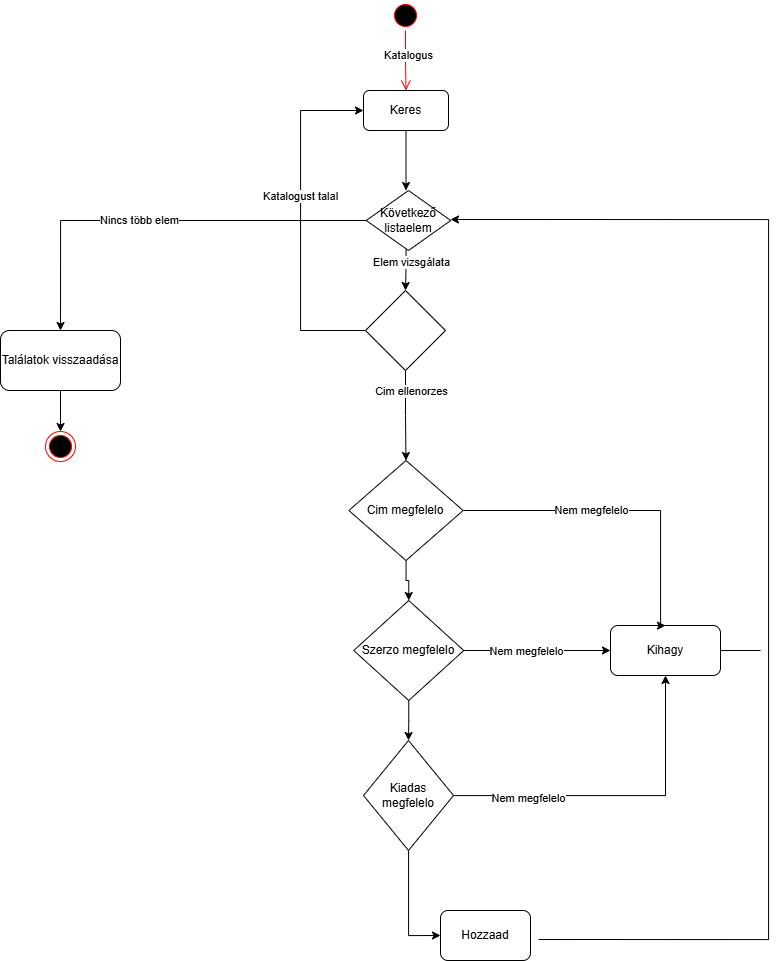

The diagram above was exported from draw.io. Its source (the exported page's mxGraphModel, read from the mxfile embedded in the PNG):
<mxGraphModel dx="1895" dy="958" grid="1" gridSize="10" guides="1" tooltips="1" connect="1" arrows="1" fold="1" page="1" pageScale="1" pageWidth="850" pageHeight="1100" math="0" shadow="0">
  <root>
    <mxCell id="0" />
    <mxCell id="1" parent="0" />
    <mxCell id="tVQL2CQXD-2Dg5npjaix-11" edge="1" parent="1" source="tVQL2CQXD-2Dg5npjaix-1" style="edgeStyle=orthogonalEdgeStyle;rounded=0;orthogonalLoop=1;jettySize=auto;html=1;entryX=0.5;entryY=0;entryDx=0;entryDy=0;">
      <mxGeometry relative="1" as="geometry">
        <mxPoint x="425.5" y="190" as="targetPoint" />
      </mxGeometry>
    </mxCell>
    <mxCell id="tVQL2CQXD-2Dg5npjaix-1" parent="1" style="rounded=1;whiteSpace=wrap;html=1;" value="Keres" vertex="1">
      <mxGeometry height="40" width="85" x="383" y="90" as="geometry" />
    </mxCell>
    <mxCell id="tVQL2CQXD-2Dg5npjaix-2" parent="1" style="ellipse;html=1;shape=startState;fillColor=#000000;strokeColor=#ff0000;" value="" vertex="1">
      <mxGeometry height="30" width="30" x="410" as="geometry" />
    </mxCell>
    <mxCell id="tVQL2CQXD-2Dg5npjaix-3" edge="1" parent="1" source="tVQL2CQXD-2Dg5npjaix-2" style="edgeStyle=orthogonalEdgeStyle;html=1;verticalAlign=bottom;endArrow=open;endSize=8;strokeColor=#ff0000;rounded=0;entryX=0.5;entryY=0;entryDx=0;entryDy=0;" target="tVQL2CQXD-2Dg5npjaix-1" value="">
      <mxGeometry relative="1" as="geometry">
        <mxPoint x="425" y="470" as="targetPoint" />
      </mxGeometry>
    </mxCell>
    <mxCell id="tVQL2CQXD-2Dg5npjaix-8" connectable="0" parent="tVQL2CQXD-2Dg5npjaix-3" style="edgeLabel;html=1;align=center;verticalAlign=middle;resizable=0;points=[];" value="Katalogus" vertex="1">
      <mxGeometry relative="1" x="-0.2066" y="2" as="geometry">
        <mxPoint as="offset" />
      </mxGeometry>
    </mxCell>
    <mxCell id="tVQL2CQXD-2Dg5npjaix-43" edge="1" parent="1" style="edgeStyle=orthogonalEdgeStyle;rounded=0;orthogonalLoop=1;jettySize=auto;html=1;entryX=0.5;entryY=0;entryDx=0;entryDy=0;" target="tVQL2CQXD-2Dg5npjaix-42">
      <mxGeometry relative="1" as="geometry">
        <mxPoint x="425.52631578947376" y="240" as="sourcePoint" />
      </mxGeometry>
    </mxCell>
    <mxCell id="VSOAZQ5ktBCUVxbIPIq--6" connectable="0" parent="tVQL2CQXD-2Dg5npjaix-43" style="edgeLabel;html=1;align=center;verticalAlign=middle;resizable=0;points=[];" value="Elem vizsgálata" vertex="1">
      <mxGeometry relative="1" x="-0.0188" y="3" as="geometry">
        <mxPoint x="2" y="-4" as="offset" />
      </mxGeometry>
    </mxCell>
    <mxCell id="tVQL2CQXD-2Dg5npjaix-44" edge="1" parent="1" source="tVQL2CQXD-2Dg5npjaix-42" style="edgeStyle=orthogonalEdgeStyle;rounded=0;orthogonalLoop=1;jettySize=auto;html=1;entryX=0;entryY=0.5;entryDx=0;entryDy=0;" target="tVQL2CQXD-2Dg5npjaix-1">
      <mxGeometry relative="1" as="geometry">
        <Array as="points">
          <mxPoint x="320" y="330" />
          <mxPoint x="320" y="110" />
        </Array>
      </mxGeometry>
    </mxCell>
    <mxCell id="tVQL2CQXD-2Dg5npjaix-45" connectable="0" parent="tVQL2CQXD-2Dg5npjaix-44" style="edgeLabel;html=1;align=center;verticalAlign=middle;resizable=0;points=[];" value="Katalogust talal" vertex="1">
      <mxGeometry relative="1" x="0.1457" y="1" as="geometry">
        <mxPoint as="offset" />
      </mxGeometry>
    </mxCell>
    <mxCell id="tVQL2CQXD-2Dg5npjaix-54" edge="1" parent="1" source="tVQL2CQXD-2Dg5npjaix-42" style="edgeStyle=orthogonalEdgeStyle;rounded=0;orthogonalLoop=1;jettySize=auto;html=1;entryX=0.5;entryY=0;entryDx=0;entryDy=0;" target="tVQL2CQXD-2Dg5npjaix-50">
      <mxGeometry relative="1" as="geometry" />
    </mxCell>
    <mxCell id="tVQL2CQXD-2Dg5npjaix-55" connectable="0" parent="tVQL2CQXD-2Dg5npjaix-54" style="edgeLabel;html=1;align=center;verticalAlign=middle;resizable=0;points=[];" value="Cim ellenorzes" vertex="1">
      <mxGeometry relative="1" x="-0.5544" y="5" as="geometry">
        <mxPoint as="offset" />
      </mxGeometry>
    </mxCell>
    <mxCell id="tVQL2CQXD-2Dg5npjaix-42" parent="1" style="rhombus;whiteSpace=wrap;html=1;" value="" vertex="1">
      <mxGeometry height="80" width="80" x="385" y="290" as="geometry" />
    </mxCell>
    <mxCell id="tVQL2CQXD-2Dg5npjaix-75" edge="1" parent="1" style="edgeStyle=orthogonalEdgeStyle;rounded=0;orthogonalLoop=1;jettySize=auto;html=1;entryX=0.997;entryY=0.483;entryDx=0;entryDy=0;entryPerimeter=0;" target="VSOAZQ5ktBCUVxbIPIq--2">
      <mxGeometry relative="1" as="geometry">
        <Array as="points">
          <mxPoint x="788" y="939" />
          <mxPoint x="788" y="219" />
        </Array>
        <mxPoint x="558" y="939" as="sourcePoint" />
        <mxPoint x="478.2500000000002" y="224" as="targetPoint" />
      </mxGeometry>
    </mxCell>
    <mxCell id="tVQL2CQXD-2Dg5npjaix-47" parent="1" style="rounded=1;whiteSpace=wrap;html=1;" value="Hozzaad" vertex="1">
      <mxGeometry height="50" width="90" x="460" y="910" as="geometry" />
    </mxCell>
    <mxCell id="tVQL2CQXD-2Dg5npjaix-76" edge="1" parent="1" source="tVQL2CQXD-2Dg5npjaix-48" style="edgeStyle=orthogonalEdgeStyle;rounded=0;orthogonalLoop=1;jettySize=auto;html=1;endArrow=none;endFill=0;">
      <mxGeometry relative="1" as="geometry">
        <mxPoint x="780" y="650" as="targetPoint" />
      </mxGeometry>
    </mxCell>
    <mxCell id="tVQL2CQXD-2Dg5npjaix-48" parent="1" style="rounded=1;whiteSpace=wrap;html=1;" value="Kihagy" vertex="1">
      <mxGeometry height="50" width="110" x="630" y="625" as="geometry" />
    </mxCell>
    <mxCell id="tVQL2CQXD-2Dg5npjaix-59" edge="1" parent="1" source="tVQL2CQXD-2Dg5npjaix-50" style="edgeStyle=orthogonalEdgeStyle;rounded=0;orthogonalLoop=1;jettySize=auto;html=1;entryX=0.5;entryY=0;entryDx=0;entryDy=0;" target="tVQL2CQXD-2Dg5npjaix-56">
      <mxGeometry relative="1" as="geometry" />
    </mxCell>
    <mxCell id="tVQL2CQXD-2Dg5npjaix-62" edge="1" parent="1" source="tVQL2CQXD-2Dg5npjaix-50" style="edgeStyle=orthogonalEdgeStyle;rounded=0;orthogonalLoop=1;jettySize=auto;html=1;entryX=0.5;entryY=0;entryDx=0;entryDy=0;" target="tVQL2CQXD-2Dg5npjaix-48">
      <mxGeometry relative="1" as="geometry">
        <Array as="points">
          <mxPoint x="680" y="510" />
          <mxPoint x="680" y="625" />
        </Array>
      </mxGeometry>
    </mxCell>
    <mxCell id="tVQL2CQXD-2Dg5npjaix-65" connectable="0" parent="tVQL2CQXD-2Dg5npjaix-62" style="edgeLabel;html=1;align=center;verticalAlign=middle;resizable=0;points=[];" value="Nem megfelelo" vertex="1">
      <mxGeometry relative="1" x="-0.1968" y="1" as="geometry">
        <mxPoint as="offset" />
      </mxGeometry>
    </mxCell>
    <mxCell id="tVQL2CQXD-2Dg5npjaix-50" parent="1" style="rhombus;whiteSpace=wrap;html=1;" value="Cim megfelelo" vertex="1">
      <mxGeometry height="100" width="114.25" x="368.37" y="460" as="geometry" />
    </mxCell>
    <mxCell id="tVQL2CQXD-2Dg5npjaix-60" edge="1" parent="1" source="tVQL2CQXD-2Dg5npjaix-56" style="edgeStyle=orthogonalEdgeStyle;rounded=0;orthogonalLoop=1;jettySize=auto;html=1;entryX=0.5;entryY=0;entryDx=0;entryDy=0;" target="tVQL2CQXD-2Dg5npjaix-57">
      <mxGeometry relative="1" as="geometry" />
    </mxCell>
    <mxCell id="tVQL2CQXD-2Dg5npjaix-63" edge="1" parent="1" source="tVQL2CQXD-2Dg5npjaix-56" style="edgeStyle=orthogonalEdgeStyle;rounded=0;orthogonalLoop=1;jettySize=auto;html=1;entryX=0;entryY=0.5;entryDx=0;entryDy=0;" target="tVQL2CQXD-2Dg5npjaix-48">
      <mxGeometry relative="1" as="geometry" />
    </mxCell>
    <mxCell id="tVQL2CQXD-2Dg5npjaix-71" connectable="0" parent="tVQL2CQXD-2Dg5npjaix-63" style="edgeLabel;html=1;align=center;verticalAlign=middle;resizable=0;points=[];" value="Nem megfelelo" vertex="1">
      <mxGeometry relative="1" x="-0.1584" as="geometry">
        <mxPoint as="offset" />
      </mxGeometry>
    </mxCell>
    <mxCell id="tVQL2CQXD-2Dg5npjaix-56" parent="1" style="rhombus;whiteSpace=wrap;html=1;" value="Szerzo megfelelo" vertex="1">
      <mxGeometry height="100" width="110" x="373.25" y="600" as="geometry" />
    </mxCell>
    <mxCell id="tVQL2CQXD-2Dg5npjaix-61" edge="1" parent="1" source="tVQL2CQXD-2Dg5npjaix-57" style="edgeStyle=orthogonalEdgeStyle;rounded=0;orthogonalLoop=1;jettySize=auto;html=1;entryX=0;entryY=0.5;entryDx=0;entryDy=0;" target="tVQL2CQXD-2Dg5npjaix-47">
      <mxGeometry relative="1" as="geometry" />
    </mxCell>
    <mxCell id="tVQL2CQXD-2Dg5npjaix-64" edge="1" parent="1" source="tVQL2CQXD-2Dg5npjaix-57" style="edgeStyle=orthogonalEdgeStyle;rounded=0;orthogonalLoop=1;jettySize=auto;html=1;entryX=0.5;entryY=1;entryDx=0;entryDy=0;" target="tVQL2CQXD-2Dg5npjaix-48">
      <mxGeometry relative="1" as="geometry" />
    </mxCell>
    <mxCell id="tVQL2CQXD-2Dg5npjaix-72" connectable="0" parent="tVQL2CQXD-2Dg5npjaix-64" style="edgeLabel;html=1;align=center;verticalAlign=middle;resizable=0;points=[];" value="Nem megfelelo" vertex="1">
      <mxGeometry relative="1" x="-0.5542" y="-2" as="geometry">
        <mxPoint as="offset" />
      </mxGeometry>
    </mxCell>
    <mxCell id="tVQL2CQXD-2Dg5npjaix-57" parent="1" style="rhombus;whiteSpace=wrap;html=1;" value="Kiadas megfelelo" vertex="1">
      <mxGeometry height="110" width="90" x="383" y="740" as="geometry" />
    </mxCell>
    <mxCell id="VSOAZQ5ktBCUVxbIPIq--4" edge="1" parent="1" source="VSOAZQ5ktBCUVxbIPIq--2" style="edgeStyle=orthogonalEdgeStyle;rounded=0;orthogonalLoop=1;jettySize=auto;html=1;exitX=0;exitY=0.5;exitDx=0;exitDy=0;">
      <mxGeometry relative="1" as="geometry">
        <mxPoint x="80" y="330" as="targetPoint" />
      </mxGeometry>
    </mxCell>
    <mxCell id="VSOAZQ5ktBCUVxbIPIq--5" connectable="0" parent="VSOAZQ5ktBCUVxbIPIq--4" style="edgeLabel;html=1;align=center;verticalAlign=middle;resizable=0;points=[];" value="Nincs több elem" vertex="1">
      <mxGeometry relative="1" x="0.0928" y="-1" as="geometry">
        <mxPoint as="offset" />
      </mxGeometry>
    </mxCell>
    <mxCell id="VSOAZQ5ktBCUVxbIPIq--2" parent="1" style="rhombus;whiteSpace=wrap;html=1;" value="Következő listaelem" vertex="1">
      <mxGeometry height="60" width="84.5" x="385.75" y="190" as="geometry" />
    </mxCell>
    <mxCell id="VSOAZQ5ktBCUVxbIPIq--9" edge="1" parent="1" source="VSOAZQ5ktBCUVxbIPIq--7" style="edgeStyle=orthogonalEdgeStyle;rounded=0;orthogonalLoop=1;jettySize=auto;html=1;" target="VSOAZQ5ktBCUVxbIPIq--8" value="">
      <mxGeometry relative="1" as="geometry" />
    </mxCell>
    <mxCell id="VSOAZQ5ktBCUVxbIPIq--7" parent="1" style="rounded=1;whiteSpace=wrap;html=1;" value="Találatok visszaadása" vertex="1">
      <mxGeometry height="60" width="120" x="20" y="330" as="geometry" />
    </mxCell>
    <mxCell id="VSOAZQ5ktBCUVxbIPIq--8" parent="1" style="ellipse;html=1;shape=endState;fillColor=#000000;strokeColor=#ff0000;" value="" vertex="1">
      <mxGeometry height="30" width="30" x="65" y="431" as="geometry" />
    </mxCell>
  </root>
</mxGraphModel>